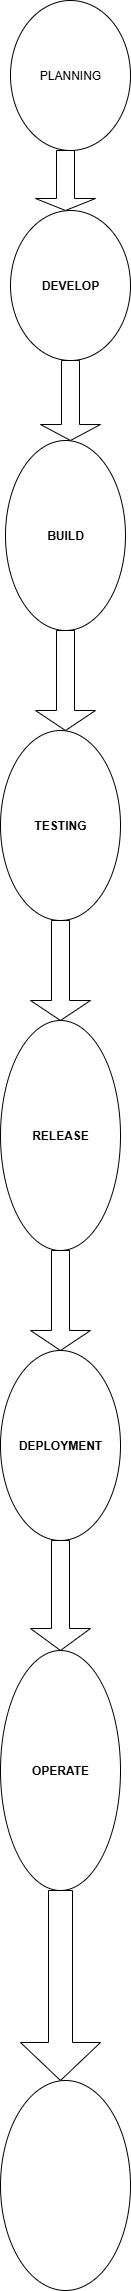

The diagram above was exported from draw.io. Its source (the exported page's mxGraphModel, read from the mxfile embedded in the PNG):
<mxGraphModel dx="1737" dy="937" grid="1" gridSize="10" guides="1" tooltips="1" connect="1" arrows="1" fold="1" page="1" pageScale="1" pageWidth="850" pageHeight="1100" math="0" shadow="0">
  <root>
    <mxCell id="0" />
    <mxCell id="1" parent="0" />
    <mxCell id="5BeZ3S6TED47RWoyLeik-1" value="PLANNING" style="ellipse;whiteSpace=wrap;html=1;fontStyle=0" vertex="1" parent="1">
      <mxGeometry x="370" y="10" width="120" height="150" as="geometry" />
    </mxCell>
    <mxCell id="5BeZ3S6TED47RWoyLeik-2" value="DEVELOP" style="ellipse;whiteSpace=wrap;html=1;fontStyle=1" vertex="1" parent="1">
      <mxGeometry x="370" y="220" width="120" height="150" as="geometry" />
    </mxCell>
    <mxCell id="5BeZ3S6TED47RWoyLeik-3" value="BUILD" style="ellipse;whiteSpace=wrap;html=1;direction=west;fontStyle=1" vertex="1" parent="1">
      <mxGeometry x="365" y="450" width="120" height="190" as="geometry" />
    </mxCell>
    <mxCell id="5BeZ3S6TED47RWoyLeik-9" value="" style="shape=singleArrow;direction=south;whiteSpace=wrap;html=1;" vertex="1" parent="1">
      <mxGeometry x="400" y="370" width="60" height="80" as="geometry" />
    </mxCell>
    <mxCell id="5BeZ3S6TED47RWoyLeik-11" style="edgeStyle=orthogonalEdgeStyle;rounded=0;orthogonalLoop=1;jettySize=auto;html=1;exitX=0.5;exitY=0;exitDx=0;exitDy=0;" edge="1" parent="1" source="5BeZ3S6TED47RWoyLeik-3" target="5BeZ3S6TED47RWoyLeik-3">
      <mxGeometry relative="1" as="geometry" />
    </mxCell>
    <mxCell id="5BeZ3S6TED47RWoyLeik-14" style="edgeStyle=orthogonalEdgeStyle;rounded=0;orthogonalLoop=1;jettySize=auto;html=1;exitX=1;exitY=0.5;exitDx=0;exitDy=0;exitPerimeter=0;" edge="1" parent="1">
      <mxGeometry relative="1" as="geometry">
        <mxPoint x="440" y="670" as="sourcePoint" />
        <mxPoint x="440" y="670" as="targetPoint" />
      </mxGeometry>
    </mxCell>
    <mxCell id="5BeZ3S6TED47RWoyLeik-17" value="" style="shape=singleArrow;direction=south;whiteSpace=wrap;html=1;" vertex="1" parent="1">
      <mxGeometry x="395" y="160" width="60" height="60" as="geometry" />
    </mxCell>
    <mxCell id="5BeZ3S6TED47RWoyLeik-19" value="" style="shape=singleArrow;direction=south;whiteSpace=wrap;html=1;" vertex="1" parent="1">
      <mxGeometry x="395" y="640" width="60" height="100" as="geometry" />
    </mxCell>
    <mxCell id="5BeZ3S6TED47RWoyLeik-20" value="TESTING" style="ellipse;whiteSpace=wrap;html=1;fontStyle=1" vertex="1" parent="1">
      <mxGeometry x="360" y="740" width="120" height="190" as="geometry" />
    </mxCell>
    <mxCell id="5BeZ3S6TED47RWoyLeik-21" value="" style="shape=singleArrow;direction=south;whiteSpace=wrap;html=1;" vertex="1" parent="1">
      <mxGeometry x="390" y="930" width="60" height="100" as="geometry" />
    </mxCell>
    <mxCell id="5BeZ3S6TED47RWoyLeik-22" value="RELEASE" style="ellipse;whiteSpace=wrap;html=1;fontStyle=1" vertex="1" parent="1">
      <mxGeometry x="360" y="1030" width="120" height="230" as="geometry" />
    </mxCell>
    <mxCell id="5BeZ3S6TED47RWoyLeik-23" value="" style="shape=singleArrow;direction=south;whiteSpace=wrap;html=1;" vertex="1" parent="1">
      <mxGeometry x="390" y="1260" width="60" height="100" as="geometry" />
    </mxCell>
    <mxCell id="5BeZ3S6TED47RWoyLeik-24" value="DEPLOYMENT" style="ellipse;whiteSpace=wrap;html=1;fontStyle=1" vertex="1" parent="1">
      <mxGeometry x="360" y="1360" width="120" height="190" as="geometry" />
    </mxCell>
    <mxCell id="5BeZ3S6TED47RWoyLeik-25" value="" style="shape=singleArrow;direction=south;whiteSpace=wrap;html=1;" vertex="1" parent="1">
      <mxGeometry x="390" y="1550" width="60" height="110" as="geometry" />
    </mxCell>
    <mxCell id="5BeZ3S6TED47RWoyLeik-26" value="OPERATE" style="ellipse;whiteSpace=wrap;html=1;fontStyle=1" vertex="1" parent="1">
      <mxGeometry x="360" y="1660" width="120" height="240" as="geometry" />
    </mxCell>
    <mxCell id="5BeZ3S6TED47RWoyLeik-27" value="" style="shape=singleArrow;direction=south;whiteSpace=wrap;html=1;" vertex="1" parent="1">
      <mxGeometry x="380" y="1900" width="80" height="190" as="geometry" />
    </mxCell>
    <mxCell id="5BeZ3S6TED47RWoyLeik-28" value="" style="ellipse;whiteSpace=wrap;html=1;fontStyle=1" vertex="1" parent="1">
      <mxGeometry x="360" y="2090" width="130" height="210" as="geometry" />
    </mxCell>
  </root>
</mxGraphModel>